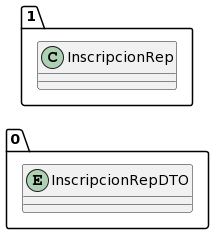

The diagram above was rendered by PlantUML. Its source (embedded in the PNG):
@startuml
allow_mixing
left to right direction
package "0"{
entity InscripcionRepDTO

}
package "1"{
class InscripcionRep
}
@enduml